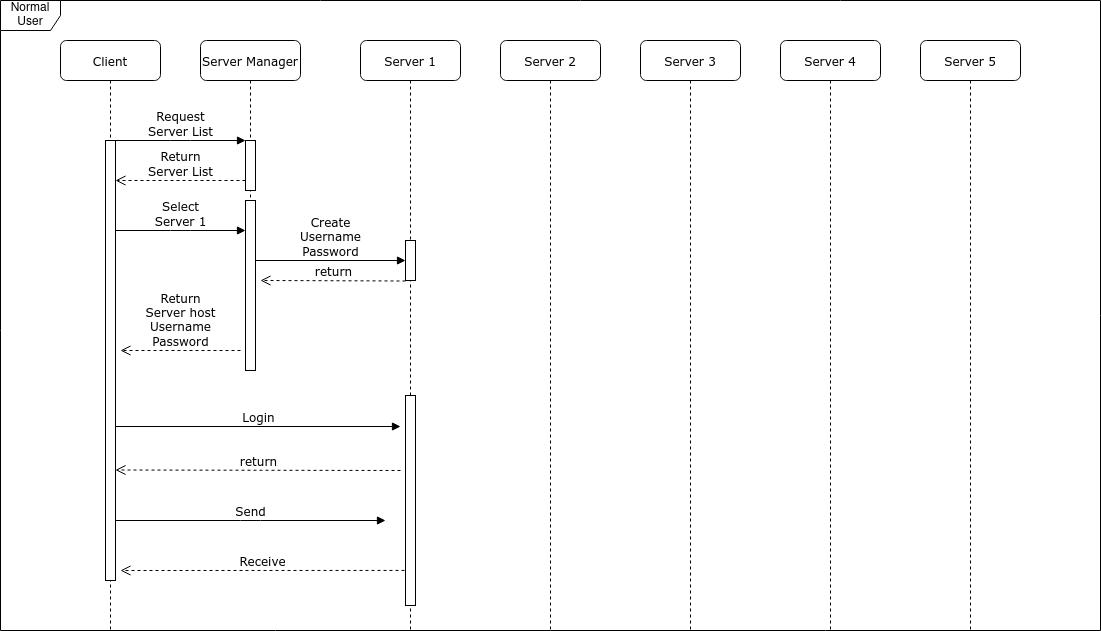

The diagram above was exported from draw.io. Its source (the exported page's mxGraphModel, read from the mxfile embedded in the PNG):
<mxGraphModel dx="1987" dy="1140" grid="1" gridSize="10" guides="1" tooltips="1" connect="1" arrows="1" fold="1" page="1" pageScale="1" pageWidth="1100" pageHeight="850" background="none" math="0" shadow="0">
  <root>
    <mxCell id="0" />
    <mxCell id="1" parent="0" />
    <mxCell id="7baba1c4bc27f4b0-2" value="&lt;div&gt;Server Manager&lt;/div&gt;" style="shape=umlLifeline;perimeter=lifelinePerimeter;whiteSpace=wrap;html=1;container=1;collapsible=0;recursiveResize=0;outlineConnect=0;rounded=1;shadow=0;comic=0;labelBackgroundColor=none;strokeWidth=1;fontFamily=Verdana;fontSize=12;align=center;" parent="1" vertex="1">
      <mxGeometry x="240" y="80" width="100" height="330" as="geometry" />
    </mxCell>
    <mxCell id="7baba1c4bc27f4b0-10" value="" style="html=1;points=[];perimeter=orthogonalPerimeter;rounded=0;shadow=0;comic=0;labelBackgroundColor=none;strokeWidth=1;fontFamily=Verdana;fontSize=12;align=center;" parent="7baba1c4bc27f4b0-2" vertex="1">
      <mxGeometry x="45" y="100" width="10" height="50" as="geometry" />
    </mxCell>
    <mxCell id="kqqrXtVJcQpzIO3YU2Qk-3" value="" style="html=1;points=[];perimeter=orthogonalPerimeter;rounded=0;shadow=0;comic=0;labelBackgroundColor=none;strokeWidth=1;fontFamily=Verdana;fontSize=12;align=center;" parent="7baba1c4bc27f4b0-2" vertex="1">
      <mxGeometry x="45" y="160" width="10" height="170" as="geometry" />
    </mxCell>
    <mxCell id="kqqrXtVJcQpzIO3YU2Qk-5" value="&lt;div&gt;Select&lt;/div&gt;&lt;div&gt;Server 1&lt;br&gt;&lt;/div&gt;" style="html=1;verticalAlign=bottom;endArrow=block;entryX=0;entryY=0;labelBackgroundColor=none;fontFamily=Verdana;fontSize=12;edgeStyle=elbowEdgeStyle;elbow=vertical;" parent="7baba1c4bc27f4b0-2" edge="1">
      <mxGeometry relative="1" as="geometry">
        <mxPoint x="-85" y="190" as="sourcePoint" />
        <mxPoint x="45" y="190" as="targetPoint" />
      </mxGeometry>
    </mxCell>
    <mxCell id="7baba1c4bc27f4b0-21" value="&lt;div&gt;Return&lt;/div&gt;&lt;div&gt;Server List&lt;/div&gt;" style="html=1;verticalAlign=bottom;endArrow=open;dashed=1;endSize=8;labelBackgroundColor=none;fontFamily=Verdana;fontSize=12;edgeStyle=elbowEdgeStyle;elbow=vertical;" parent="7baba1c4bc27f4b0-2" edge="1">
      <mxGeometry relative="1" as="geometry">
        <mxPoint x="-85" y="140" as="targetPoint" />
        <Array as="points">
          <mxPoint x="-10" y="140" />
          <mxPoint x="20" y="140" />
        </Array>
        <mxPoint x="45" y="140" as="sourcePoint" />
      </mxGeometry>
    </mxCell>
    <mxCell id="kqqrXtVJcQpzIO3YU2Qk-6" value="&lt;div&gt;Return&lt;/div&gt;&lt;div&gt;Server host&lt;br&gt;&lt;/div&gt;&lt;div&gt;Username&lt;/div&gt;&lt;div&gt;Password&lt;/div&gt;" style="html=1;verticalAlign=bottom;endArrow=open;dashed=1;endSize=8;labelBackgroundColor=none;fontFamily=Verdana;fontSize=12;edgeStyle=elbowEdgeStyle;elbow=vertical;" parent="7baba1c4bc27f4b0-2" edge="1">
      <mxGeometry relative="1" as="geometry">
        <mxPoint x="-80" y="310" as="targetPoint" />
        <Array as="points">
          <mxPoint x="14.5" y="310" />
          <mxPoint x="44.5" y="310" />
        </Array>
        <mxPoint x="40" y="310" as="sourcePoint" />
      </mxGeometry>
    </mxCell>
    <mxCell id="7baba1c4bc27f4b0-3" value="&lt;div&gt;Server 1&lt;/div&gt;" style="shape=umlLifeline;perimeter=lifelinePerimeter;whiteSpace=wrap;html=1;container=1;collapsible=0;recursiveResize=0;outlineConnect=0;rounded=1;shadow=0;comic=0;labelBackgroundColor=none;strokeWidth=1;fontFamily=Verdana;fontSize=12;align=center;" parent="1" vertex="1">
      <mxGeometry x="400" y="80" width="100" height="590" as="geometry" />
    </mxCell>
    <mxCell id="7baba1c4bc27f4b0-13" value="" style="html=1;points=[];perimeter=orthogonalPerimeter;rounded=0;shadow=0;comic=0;labelBackgroundColor=none;strokeWidth=1;fontFamily=Verdana;fontSize=12;align=center;" parent="7baba1c4bc27f4b0-3" vertex="1">
      <mxGeometry x="45" y="200" width="10" height="40" as="geometry" />
    </mxCell>
    <mxCell id="7baba1c4bc27f4b0-14" value="&lt;div&gt;Create&lt;/div&gt;&lt;div&gt;Username&lt;/div&gt;&lt;div&gt;Password&lt;/div&gt;" style="html=1;verticalAlign=bottom;endArrow=block;entryX=0;entryY=0;labelBackgroundColor=none;fontFamily=Verdana;fontSize=12;edgeStyle=elbowEdgeStyle;elbow=vertical;" parent="7baba1c4bc27f4b0-3" edge="1">
      <mxGeometry relative="1" as="geometry">
        <mxPoint x="-105" y="220" as="sourcePoint" />
        <mxPoint x="45" y="220.00000000000023" as="targetPoint" />
      </mxGeometry>
    </mxCell>
    <mxCell id="7baba1c4bc27f4b0-4" value="&lt;div&gt;Server 2&lt;/div&gt;" style="shape=umlLifeline;perimeter=lifelinePerimeter;whiteSpace=wrap;html=1;container=1;collapsible=0;recursiveResize=0;outlineConnect=0;rounded=1;shadow=0;comic=0;labelBackgroundColor=none;strokeWidth=1;fontFamily=Verdana;fontSize=12;align=center;" parent="1" vertex="1">
      <mxGeometry x="540" y="80" width="100" height="590" as="geometry" />
    </mxCell>
    <mxCell id="7baba1c4bc27f4b0-5" value="&lt;div&gt;Server 3&lt;/div&gt;" style="shape=umlLifeline;perimeter=lifelinePerimeter;whiteSpace=wrap;html=1;container=1;collapsible=0;recursiveResize=0;outlineConnect=0;rounded=1;shadow=0;comic=0;labelBackgroundColor=none;strokeWidth=1;fontFamily=Verdana;fontSize=12;align=center;" parent="1" vertex="1">
      <mxGeometry x="680" y="80" width="100" height="590" as="geometry" />
    </mxCell>
    <mxCell id="7baba1c4bc27f4b0-6" value="Server 4" style="shape=umlLifeline;perimeter=lifelinePerimeter;whiteSpace=wrap;html=1;container=1;collapsible=0;recursiveResize=0;outlineConnect=0;rounded=1;shadow=0;comic=0;labelBackgroundColor=none;strokeWidth=1;fontFamily=Verdana;fontSize=12;align=center;" parent="1" vertex="1">
      <mxGeometry x="820" y="80" width="100" height="590" as="geometry" />
    </mxCell>
    <mxCell id="7baba1c4bc27f4b0-7" value="Server 5" style="shape=umlLifeline;perimeter=lifelinePerimeter;whiteSpace=wrap;html=1;container=1;collapsible=0;recursiveResize=0;outlineConnect=0;rounded=1;shadow=0;comic=0;labelBackgroundColor=none;strokeWidth=1;fontFamily=Verdana;fontSize=12;align=center;" parent="1" vertex="1">
      <mxGeometry x="960" y="80" width="100" height="590" as="geometry" />
    </mxCell>
    <mxCell id="7baba1c4bc27f4b0-8" value="&lt;div&gt;Client&lt;/div&gt;" style="shape=umlLifeline;perimeter=lifelinePerimeter;whiteSpace=wrap;html=1;container=1;collapsible=0;recursiveResize=0;outlineConnect=0;rounded=1;shadow=0;comic=0;labelBackgroundColor=none;strokeWidth=1;fontFamily=Verdana;fontSize=12;align=center;" parent="1" vertex="1">
      <mxGeometry x="100" y="80" width="100" height="590" as="geometry" />
    </mxCell>
    <mxCell id="7baba1c4bc27f4b0-9" value="" style="html=1;points=[];perimeter=orthogonalPerimeter;rounded=0;shadow=0;comic=0;labelBackgroundColor=none;strokeWidth=1;fontFamily=Verdana;fontSize=12;align=center;" parent="7baba1c4bc27f4b0-8" vertex="1">
      <mxGeometry x="45" y="100" width="10" height="440" as="geometry" />
    </mxCell>
    <mxCell id="7baba1c4bc27f4b0-23" value="Login" style="html=1;verticalAlign=bottom;endArrow=block;labelBackgroundColor=none;fontFamily=Verdana;fontSize=12;" parent="1" edge="1">
      <mxGeometry relative="1" as="geometry">
        <mxPoint x="155" y="466" as="sourcePoint" />
        <mxPoint x="440" y="466" as="targetPoint" />
      </mxGeometry>
    </mxCell>
    <mxCell id="7baba1c4bc27f4b0-11" value="&lt;div&gt;Request &lt;br&gt;&lt;/div&gt;&lt;div&gt;Server List&lt;/div&gt;" style="html=1;verticalAlign=bottom;endArrow=block;entryX=0;entryY=0;labelBackgroundColor=none;fontFamily=Verdana;fontSize=12;edgeStyle=elbowEdgeStyle;elbow=vertical;" parent="1" source="7baba1c4bc27f4b0-9" target="7baba1c4bc27f4b0-10" edge="1">
      <mxGeometry relative="1" as="geometry">
        <mxPoint x="220" y="190" as="sourcePoint" />
      </mxGeometry>
    </mxCell>
    <mxCell id="kqqrXtVJcQpzIO3YU2Qk-8" value="Normal User" style="shape=umlFrame;whiteSpace=wrap;html=1;pointerEvents=0;" parent="1" vertex="1">
      <mxGeometry x="40" y="40" width="1100" height="630" as="geometry" />
    </mxCell>
    <mxCell id="kqqrXtVJcQpzIO3YU2Qk-9" value="" style="html=1;points=[];perimeter=orthogonalPerimeter;rounded=0;shadow=0;comic=0;labelBackgroundColor=none;strokeWidth=1;fontFamily=Verdana;fontSize=12;align=center;" parent="1" vertex="1">
      <mxGeometry x="445" y="435" width="10" height="210" as="geometry" />
    </mxCell>
    <mxCell id="kqqrXtVJcQpzIO3YU2Qk-10" value="return" style="html=1;verticalAlign=bottom;endArrow=open;dashed=1;endSize=8;labelBackgroundColor=none;fontFamily=Verdana;fontSize=12;edgeStyle=elbowEdgeStyle;elbow=vertical;" parent="1" edge="1">
      <mxGeometry relative="1" as="geometry">
        <mxPoint x="155" y="509.5" as="targetPoint" />
        <Array as="points">
          <mxPoint x="570" y="509.5" />
        </Array>
        <mxPoint x="440" y="510" as="sourcePoint" />
      </mxGeometry>
    </mxCell>
    <mxCell id="kqqrXtVJcQpzIO3YU2Qk-11" value="Send " style="html=1;verticalAlign=bottom;endArrow=block;entryX=0;entryY=0;labelBackgroundColor=none;fontFamily=Verdana;fontSize=12;edgeStyle=elbowEdgeStyle;elbow=vertical;" parent="1" edge="1">
      <mxGeometry relative="1" as="geometry">
        <mxPoint x="155" y="560" as="sourcePoint" />
        <mxPoint x="425" y="560" as="targetPoint" />
      </mxGeometry>
    </mxCell>
    <mxCell id="kqqrXtVJcQpzIO3YU2Qk-12" value="&lt;div&gt;Receive&lt;/div&gt;" style="html=1;verticalAlign=bottom;endArrow=open;dashed=1;endSize=8;labelBackgroundColor=none;fontFamily=Verdana;fontSize=12;edgeStyle=elbowEdgeStyle;elbow=vertical;exitX=-0.1;exitY=0.833;exitDx=0;exitDy=0;exitPerimeter=0;" parent="1" source="kqqrXtVJcQpzIO3YU2Qk-9" edge="1">
      <mxGeometry relative="1" as="geometry">
        <mxPoint x="160" y="610" as="targetPoint" />
        <Array as="points">
          <mxPoint x="580" y="610" />
        </Array>
        <mxPoint x="880" y="610" as="sourcePoint" />
      </mxGeometry>
    </mxCell>
    <mxCell id="ZPMLaUz94LzLxpJyz01c-1" value="return" style="html=1;verticalAlign=bottom;endArrow=open;dashed=1;endSize=8;labelBackgroundColor=none;fontFamily=Verdana;fontSize=12;edgeStyle=elbowEdgeStyle;elbow=vertical;" edge="1" parent="1">
      <mxGeometry relative="1" as="geometry">
        <mxPoint x="300" y="320" as="targetPoint" />
        <Array as="points" />
        <mxPoint x="445" y="320.5" as="sourcePoint" />
      </mxGeometry>
    </mxCell>
  </root>
</mxGraphModel>